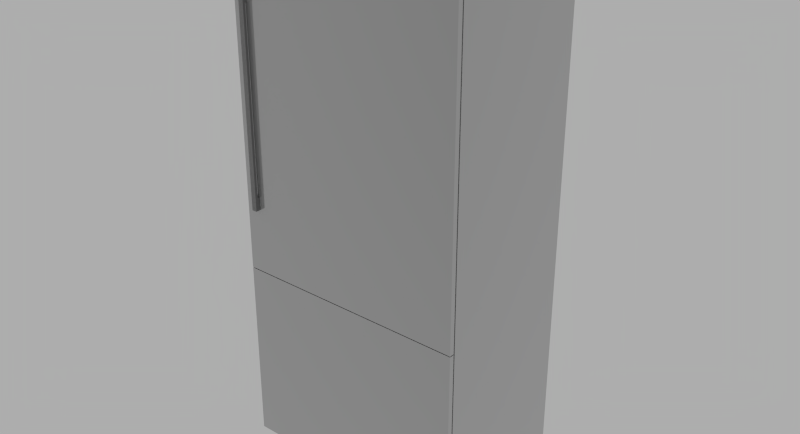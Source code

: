 # Source: Thermador_T30IB800SP.blend  (saved by Blender 2.78.0; exported with 4.5.12 LTS)
import bpy
from mathutils import Matrix  # noqa: F401  (used for matrix-valued properties, if any)

bpy.ops.wm.read_factory_settings(use_empty=True)
scene = bpy.context.scene
scene.name = 'Scene'

# ---- collections
col_collection_1 = bpy.data.collections.new('Collection 1'); scene.collection.children.link(col_collection_1)

# ---- materials (node trees are filled in below, after node groups)
mat_matte_chrome = bpy.data.materials.new('Matte Chrome')
mat_matte_chrome.alpha_threshold = 0.0
mat_matte_chrome.diffuse_color = (0.4575, 0.4575, 0.4575, 1.0)
mat_matte_chrome.roughness = 0.5
mat_matte_chrome.specular_intensity = 0.8
mat_matte_chrome.line_color = (0.0, 0.0, 0.0, 1.0)
mat_aluminum = bpy.data.materials.new('Aluminum')
mat_aluminum.alpha_threshold = 0.0
mat_aluminum.diffuse_color = (0.3813, 0.3813, 0.3813, 1.0)
mat_aluminum.roughness = 0.5
mat_aluminum.line_color = (0.0, 0.0, 0.0, 1.0)

# ---- material node trees
mat_matte_chrome.use_nodes = True; mat_matte_chrome.node_tree.nodes.clear()
_N = mat_matte_chrome.node_tree.nodes; _L = mat_matte_chrome.node_tree.links
n0 = _N.new('NodeFrame'); n0.name = 'Blender Internal'; n0.location = (-19, 987)
n0.label = 'Blender Internal'
n0.width = 433
n1 = _N.new('NodeFrame'); n1.name = 'Cycles'; n1.location = (-24, 485)
n1.label = 'Cycles'
n1.width = 762
n2 = _N.new('NodeUndefined'); n2.name = 'Output'; n2.location = (263, -88)
n3 = _N.new('NodeUndefined'); n3.name = 'Material'; n3.location = (30, -30)
n3.inputs[0].default_value = (0.4575, 0.4575, 0.4575, 1.0)
n3.inputs[1].default_value = (1.0, 1.0, 1.0, 1.0)
n3.inputs[2].default_value = 0.8
n3.inputs[3].default_value = (0.0, 0.0, 0.0)
n4 = _N.new('ShaderNodeOutputMaterial'); n4.name = 'Material Output'; n4.location = (612, -164)
n4.width = 120
n5 = _N.new('ShaderNodeMixShader'); n5.name = 'Mix Shader'; n5.location = (313, -196)
n5.width = 150
n6 = _N.new('ShaderNodeBsdfAnisotropic'); n6.name = 'Glossy BSDF'; n6.location = (30, -298)
n6.distribution = 'GGX'
n6.inputs[1].default_value = 0.1
n7 = _N.new('ShaderNodeBsdfDiffuse'); n7.name = 'Diffuse BSDF'; n7.location = (31, -162)
n7.inputs[0].default_value = (0.3931, 0.3931, 0.3931, 1.0)
n8 = _N.new('ShaderNodeLayerWeight'); n8.name = 'Layer Weight'; n8.location = (33, -30)
n8.width = 150
n2.parent = n0
n3.parent = n0
n4.parent = n1
n5.parent = n1
n6.parent = n1
n7.parent = n1
n8.parent = n1
_L.new(n7.outputs[0], n5.inputs[1])
_L.new(n5.outputs[0], n4.inputs[0])
_L.new(n6.outputs[0], n5.inputs[2])
_L.new(n8.outputs[1], n5.inputs[0])
_L.new(n3.outputs[0], n2.inputs[0])
_L.new(n3.outputs[1], n2.inputs[1])
n4.is_active_output = True
mat_aluminum.use_nodes = True; mat_aluminum.node_tree.nodes.clear()
_N = mat_aluminum.node_tree.nodes; _L = mat_aluminum.node_tree.links
n0 = _N.new('ShaderNodeRGBToBW'); n0.name = 'RGB to BW'; n0.location = (-33, 237)
n0.width = 93
n1 = _N.new('ShaderNodeMix'); n1.name = 'Mix'; n1.location = (97, 337)
n1.width = 100
n1.data_type = 'RGBA'
n1.inputs[6].default_value = (0.03958, 0.03958, 0.03958, 1.0)
n1.inputs[7].default_value = (0.3824, 0.3824, 0.3824, 1.0)
n2 = _N.new('ShaderNodeTexCoord'); n2.name = 'Texture Coordinate'; n2.location = (-665, 233)
n2.width = 150
n3 = _N.new('ShaderNodeMapping'); n3.name = 'Mapping'; n3.location = (-479, 283)
n3.inputs[3].default_value = (8.0, 160.0, 8.0)
n4 = _N.new('ShaderNodeTexNoise'); n4.name = 'Noise Texture'; n4.location = (-214, 275)
n4.width = 150
n4.inputs[2].default_value = 30.0
n4.inputs[8].default_value = 2.5
n5 = _N.new('ShaderNodeBsdfAnisotropic'); n5.name = 'Glossy BSDF'; n5.location = (235, 379)
n5.width = 168
n5.distribution = 'GGX'
n5.inputs[1].default_value = 0.3873
n6 = _N.new('ShaderNodeBsdfAnisotropic'); n6.name = 'Glossy BSDF.001'; n6.location = (235, 218)
n6.width = 179
n6.distribution = 'GGX'
n6.inputs[1].default_value = 0.3317
n7 = _N.new('ShaderNodeMixShader'); n7.name = 'Mix Shader'; n7.location = (455, 336)
n7.width = 150
n7.inputs[0].default_value = 0.1
n8 = _N.new('ShaderNodeOutputMaterial'); n8.name = 'Material Output'; n8.location = (638, 330)
n8.width = 153
_L.new(n5.outputs[0], n7.inputs[1])
_L.new(n7.outputs[0], n8.inputs[0])
_L.new(n6.outputs[0], n7.inputs[2])
_L.new(n3.outputs[0], n4.inputs[0])
_L.new(n2.outputs[0], n3.inputs[0])
_L.new(n1.outputs[2], n5.inputs[0])
_L.new(n4.outputs[1], n0.inputs[0])
_L.new(n0.outputs[0], n1.inputs[0])
n8.is_active_output = True

# ---- world
world_world = bpy.data.worlds.new('World'); scene.world = world_world
world_world.use_nodes = True; world_world.node_tree.nodes.clear()
_N = world_world.node_tree.nodes; _L = world_world.node_tree.links
n0 = _N.new('ShaderNodeOutputWorld'); n0.name = 'World Output'; n0.location = (300, 300)
n1 = _N.new('ShaderNodeBackground'); n1.name = 'Background'; n1.location = (10, 300)
n1.inputs[0].default_value = (0.42, 0.42, 0.42, 1.0)
_L.new(n1.outputs[0], n0.inputs[0])
n0.is_active_output = True
world_world.color = (0.05088, 0.05088, 0.05088)
world_world.use_sun_shadow = False
world_world.sun_shadow_jitter_overblur = 0.0
world_world.cycles.sampling_method = 'NONE'
world_world.cycles.sample_map_resolution = 256

# ---- meshes
me_base_point = bpy.data.meshes.new('Base Point')
me_base_point.from_pydata([(0.0, 0.0, 0.0)], [], [])
me_base_point.use_remesh_preserve_volume = False
me_base_point.use_remesh_preserve_attributes = False
me_base_point.use_mirror_vertex_groups = False
me_base_point.update()
me_cage = bpy.data.meshes.new('CAGE')
me_cage.from_pydata([(0.0, 0.0, 0.0), (0.0, -0.63, 0.0), (0.908, -0.63, 0.0), (0.908, 0.0, 0.0), (0.0, 0.0, 2.134), (0.0, -0.63, 2.134), (0.908, -0.63, 2.134), (0.908, 0.0, 2.134)], [], [(0, 1, 2, 3), (4, 7, 6, 5), (0, 4, 5, 1), (1, 5, 6, 2), (2, 6, 7, 3), (4, 0, 3, 7)])
me_cage.use_remesh_preserve_volume = False
me_cage.use_remesh_preserve_attributes = False
me_cage.use_mirror_vertex_groups = False
me_cage.update()
me_mesh = bpy.data.meshes.new('mesh')
me_mesh.from_pydata([(0.908, -0.6045, 0.83), (0.0, -0.6045, 0.83), (0.0, -0.5855, 0.83), (0.005, -0.5855, 0.83), (0.903, -0.5855, 0.83), (0.908, -0.5855, 0.83), (0.0, -0.6045, 2.134), (0.0, -0.5855, 2.134), (0.908, -0.6045, 2.134), (0.06, -0.6045, 1.832), (0.04, -0.6045, 1.832), (0.04, -0.6045, 1.882), (0.06, -0.6045, 1.882), (0.06, -0.6045, 1.082), (0.04, -0.6045, 1.082), (0.04, -0.6045, 1.132), (0.06, -0.6045, 1.132), (0.903, -0.5855, 2.129), (0.005, -0.5855, 2.129), (0.908, -0.5855, 2.134), (0.908, -0.6045, 0.105), (0.0, -0.6045, 0.105), (0.0, -0.5855, 0.105), (0.908, -0.5855, 0.105), (0.908, -0.6045, 0.827), (0.0, -0.6045, 0.827), (0.0, -0.5855, 0.827), (0.005, -0.5855, 0.827), (0.005, -0.5855, 0.181), (0.903, -0.5855, 0.181), (0.903, -0.5855, 0.827), (0.908, -0.5855, 0.827), (0.908, -0.5805, 2.134), (0.908, 0.005506, 2.134), (0.0, 0.005506, 2.134), (0.0, -0.5805, 2.134), (0.908, -0.5805, 0.181), (0.908, -0.5135, 0.181), (0.908, -0.5135, 0.0), (0.908, 0.005506, 0.0), (0.0, 0.005506, 0.0), (0.0, -0.5135, 0.0), (0.0, -0.5135, 0.181), (0.0, -0.5805, 0.181), (0.005, -0.5805, 2.129), (0.903, -0.5805, 2.129), (0.903, -0.5805, 0.181), (0.005, -0.5805, 0.181), (0.06, -0.6145, 1.832), (0.04, -0.6145, 1.832), (0.04, -0.6145, 1.882), (0.06, -0.6145, 1.882), (0.06, -0.6245, 1.082), (0.04, -0.6245, 1.082), (0.04, -0.6145, 1.082), (0.06, -0.6145, 1.082), (0.04, -0.6245, 1.882), (0.06, -0.6245, 1.882), (0.06, -0.6145, 1.132), (0.04, -0.6145, 1.132)], [], [(3, 4, 5, 0, 1, 2), (7, 2, 1, 6), (8, 6, 10, 11, 12, 9, 15, 16, 13, 14, 1, 0), (1, 14, 15, 9, 10, 6), (7, 19, 5, 4, 17, 18, 3, 2), (5, 19, 8, 0), (8, 19, 7, 6), (23, 20, 21, 22), (24, 25, 21, 20), (26, 22, 21, 25), (22, 26, 27, 28, 29, 30, 31, 23), (23, 31, 24, 20), (24, 31, 30, 27, 26, 25), (32, 33, 34, 35), (39, 33, 32, 36, 37, 38), (34, 33, 39, 40), (34, 40, 41, 42, 43, 35), (32, 35, 43, 47, 44, 45, 46, 36), (37, 36, 46, 29, 28, 47, 43, 42), (37, 42, 41, 38), (39, 38, 41, 40), (18, 17, 45, 44), (46, 45, 17, 4, 30, 29), (44, 47, 28, 27, 3, 18), (17, 18, 3, 4), (9, 48, 49, 10), (51, 12, 11, 50), (50, 51, 48, 49), (9, 12, 51, 48), (12, 11, 10, 9), (11, 10, 49, 50), (55, 52, 53, 54), (57, 51, 50, 56), (57, 56, 53, 52), (55, 51, 57, 52), (49, 48, 58, 59), (50, 54, 53, 56), (13, 55, 54, 14), (58, 16, 15, 59), (59, 58, 55, 54), (13, 16, 58, 55), (16, 15, 14, 13), (15, 14, 54, 59), (27, 30, 29, 28), (4, 3, 27, 30)])
me_mesh.polygons.foreach_set('use_smooth', [True] * 45)
me_mesh.polygons.foreach_set('material_index', [0, 0, 0, 0, 0, 0, 0, 0, 0, 0, 0, 0, 0, 0, 0, 0, 0, 0, 0, 0, 0, 0, 0, 0, 0, 1, 1, 0, 1, 0, 1, 0, 1, 1, 1, 1, 1, 0, 1, 0, 1, 0, 1, 0, 0])
_k = set([(0, 1), (0, 5), (0, 8), (1, 2), (1, 6), (2, 3), (2, 7), (3, 4), (3, 18), (3, 27), (4, 5), (4, 17), (4, 30), (5, 19), (6, 7), (6, 8), (7, 19), (8, 19), (9, 10), (9, 12), (9, 48), (10, 49), (11, 12), (11, 50), (12, 51), (13, 14), (13, 16), (13, 55), (14, 15), (14, 54), (15, 16), (15, 59), (16, 58), (17, 18), (17, 45), (18, 44), (20, 21), (20, 23), (20, 24), (21, 22), (21, 25), (22, 23), (22, 26), (23, 31), (24, 25), (24, 31), (25, 26), (26, 27), (27, 28), (27, 30), (28, 29), (28, 47), (29, 30), (29, 46), (30, 31), (32, 33), (32, 35), (32, 36), (33, 34), (33, 39), (34, 35), (34, 40), (35, 43), (36, 37), (36, 46), (37, 38), (37, 42), (38, 39), (38, 41), (39, 40), (40, 41), (41, 42), (42, 43), (43, 47), (44, 45), (44, 47), (45, 46), (48, 49), (48, 51), (48, 58), (49, 50), (49, 59), (50, 51), (50, 56), (51, 57), (52, 53), (52, 55), (52, 57), (53, 54), (53, 56), (54, 55), (54, 59), (55, 58), (56, 57), (58, 59)])
me_mesh.attributes.new('sharp_edge', 'BOOLEAN', 'EDGE').data.foreach_set('value', [ (min(e.vertices), max(e.vertices)) in _k for e in me_mesh.edges])
_uv = me_mesh.uv_layers.new(name='UVMap')
_uv.uv.foreach_set('vector', [0.9764, 0.2286, 0.9764, 0.001266, 0.9764, 0.0, 0.9814, 0.0, 0.9814, 0.2299, 0.9764, 0.2299, 0.9764, 0.0, 0.9764, 0.3301, 0.9715, 0.3301, 0.9715, 0.0, 0.0, 0.5403, 0.2378, 0.5403, 0.2273, 0.6167, 0.2273, 0.6041, 0.222, 0.6041, 0.222, 0.6167, 0.2273, 0.7939, 0.222, 0.7939, 0.222, 0.8066, 0.2273, 0.8066, 0.2378, 0.8704, 3.121e-08, 0.8704, 0.2378, 0.8704, 0.2273, 0.8066, 0.2273, 0.7939, 0.222, 0.6167, 0.2273, 0.6167, 0.2378, 0.5403, 0.2378, 0.4944, 0.4755, 0.4944, 0.4755, 0.8246, 0.4742, 0.8246, 0.4742, 0.4957, 0.2391, 0.4957, 0.2391, 0.8246, 0.2378, 0.8246, 0.9715, 0.2299, 0.9715, 0.56, 0.9665, 0.56, 0.9665, 0.2299, 0.9565, 0.2299, 0.9615, 0.2299, 0.9615, 0.4597, 0.9565, 0.4597, 0.9715, 0.3301, 0.9764, 0.3301, 0.9764, 0.56, 0.9715, 0.56, 0.8997, 0.5403, 0.8997, 0.7701, 0.7107, 0.7701, 0.7107, 0.5403, 0.9819, 0.56, 0.9819, 0.7428, 0.977, 0.7428, 0.977, 0.56, 0.9715, 0.2299, 0.7824, 0.2299, 0.7824, 0.2286, 0.9516, 0.2286, 0.9516, 0.001266, 0.7824, 0.001266, 0.7824, 1.509e-08, 0.9715, 0.0, 0.9814, 0.2299, 0.9814, 0.4127, 0.9764, 0.4127, 0.9764, 0.2299, 0.9516, 0.2299, 0.9565, 0.2299, 0.9565, 0.2311, 0.9565, 0.4585, 0.9565, 0.4597, 0.9516, 0.4597, 0.7107, 0.7701, 0.8641, 0.7701, 0.8641, 1.0, 0.7107, 1.0, 0.4755, 0.5403, 0.4755, 0.0, 0.629, 0.0, 0.629, 0.4944, 0.6114, 0.4944, 0.6114, 0.5403, 0.0, 0.0, 0.2378, 0.0, 0.2378, 0.5403, 1.332e-07, 0.5403, 0.629, 0.5403, 0.629, 9.92e-09, 0.7649, 0.0, 0.7649, 0.04582, 0.7824, 0.04582, 0.7824, 0.5403, 0.2378, 0.0, 0.4755, 0.0, 0.4755, 0.4944, 0.4742, 0.4944, 0.4742, 0.001266, 0.2391, 0.001266, 0.2391, 0.4944, 0.2378, 0.4944, 0.9471, 0.5403, 0.9647, 0.5403, 0.9647, 0.5415, 0.966, 0.5415, 0.966, 0.7689, 0.9647, 0.7689, 0.9647, 0.7701, 0.9471, 0.7701, 0.9471, 0.5403, 0.9471, 0.7701, 0.8997, 0.7701, 0.8997, 0.5403, 0.8641, 0.7701, 1.0, 0.7701, 1.0, 1.0, 0.8641, 1.0, 0.9641, 0.4572, 0.9641, 0.2299, 0.9654, 0.2299, 0.9654, 0.4572, 0.9827, 0.4932, 0.9827, 0.0, 0.984, 0.0, 0.984, 0.3289, 0.984, 0.3296, 0.984, 0.4932, 0.9827, 0.0, 0.9827, 0.4932, 0.9814, 0.4932, 0.9814, 0.3296, 0.9814, 0.3289, 0.9814, 0.0, 0.4755, 0.5403, 0.7107, 0.5403, 0.7107, 0.8691, 0.4755, 0.8691, 0.7876, 0.5028, 0.785, 0.5028, 0.785, 0.4977, 0.7876, 0.4977, 0.7876, 0.5332, 0.785, 0.5332, 0.785, 0.5281, 0.7876, 0.5281, 0.7824, 0.4825, 0.7876, 0.4825, 0.7876, 0.4952, 0.7824, 0.4952, 0.785, 0.5205, 0.785, 0.5078, 0.7876, 0.5078, 0.7876, 0.5205, 0.222, 0.6041, 0.2273, 0.6041, 0.2273, 0.6167, 0.222, 0.6167, 0.785, 0.5205, 0.785, 0.5332, 0.7824, 0.5332, 0.7824, 0.5205, 0.7876, 0.5078, 0.785, 0.5078, 0.785, 0.5028, 0.7876, 0.5028, 0.785, 0.5382, 0.7824, 0.5382, 0.7824, 0.5332, 0.785, 0.5332, 0.9665, 0.56, 0.9717, 0.56, 0.9717, 0.7625, 0.9665, 0.7625, 0.9615, 0.4324, 0.9615, 0.2299, 0.9641, 0.2299, 0.9641, 0.4324, 0.9717, 0.56, 0.977, 0.56, 0.977, 0.7372, 0.9717, 0.7372, 0.9846, 0.56, 0.9846, 0.7625, 0.9819, 0.7625, 0.9819, 0.56, 0.7876, 0.5382, 0.785, 0.5382, 0.785, 0.5332, 0.7876, 0.5332, 0.7876, 0.5256, 0.785, 0.5256, 0.785, 0.5205, 0.7876, 0.5205, 0.7824, 0.4699, 0.7876, 0.4699, 0.7876, 0.4825, 0.7824, 0.4825, 0.785, 0.4952, 0.785, 0.5078, 0.7824, 0.5078, 0.7824, 0.4952, 0.7824, 0.4572, 0.7876, 0.4572, 0.7876, 0.4699, 0.7824, 0.4699, 0.785, 0.5078, 0.785, 0.5205, 0.7824, 0.5205, 0.7824, 0.5078, 0.7824, 0.4572, 0.7824, 0.2299, 0.9516, 0.2299, 0.9516, 0.4572, 0.9654, 0.4572, 0.9654, 0.2299, 0.9662, 0.2299, 0.9662, 0.4572])
me_mesh.materials.append(mat_matte_chrome)
me_mesh.materials.append(mat_aluminum)
me_mesh.use_remesh_preserve_volume = False
me_mesh.use_remesh_preserve_attributes = False
me_mesh.use_mirror_vertex_groups = False
me_mesh.update()
me_mesh.normals_split_custom_set([tuple(v) for v in zip(*[iter([0.0, 0.0, -1.0, 0.0, 0.0, -1.0, 0.0, 0.0, -1.0, 0.0, 0.0, -1.0, 0.0, 0.0, -1.0, 0.0, 0.0, -1.0, -1.0, 0.0, 0.0, -1.0, 0.0, 0.0, -1.0, 0.0, 0.0, -1.0, 0.0, 0.0, 0.0, -1.0, 0.0, 0.0, -1.0, 3.247e-09, 0.0, -1.0, 3.596e-08, 0.0, -1.0, 0.0, 0.0, -1.0, 0.0, 0.0, -1.0, 1.283e-08, 0.0, -1.0, 2.591e-08, 0.0, -1.0, 0.0, 0.0, -1.0, 0.0, 0.0, -1.0, 2.453e-08, 0.0, -1.0, 3.882e-09, 0.0, -1.0, 0.0, 0.0, -1.0, 3.882e-09, 0.0, -1.0, 2.453e-08, 0.0, -1.0, 2.591e-08, 0.0, -1.0, 1.283e-08, 0.0, -1.0, 3.596e-08, 0.0, -1.0, 3.247e-09, 0.0, 1.0, -2.643e-06, 0.0, 1.0, -2.643e-06, 0.0, 1.0, -2.643e-06, 0.0, 1.0, -2.643e-06, 0.0, 1.0, -2.643e-06, 0.0, 1.0, -2.643e-06, 0.0, 1.0, -2.643e-06, 0.0, 1.0, -2.643e-06, 1.0, 0.0, 0.0, 1.0, 0.0, 0.0, 1.0, 0.0, 0.0, 1.0, 0.0, 0.0, 0.0, 0.0, 1.0, 0.0, 0.0, 1.0, 0.0, 0.0, 1.0, 0.0, 0.0, 1.0, 0.0, 0.0, -1.0, 0.0, 0.0, -1.0, 0.0, 0.0, -1.0, 0.0, 0.0, -1.0, 0.0, -1.0, 0.0, 0.0, -1.0, 0.0, 0.0, -1.0, 0.0, 0.0, -1.0, 0.0, -1.0, 0.0, 0.0, -1.0, 0.0, 0.0, -1.0, 0.0, 0.0, -1.0, 0.0, 0.0, 0.0, 1.0, 5.8e-07, 0.0, 1.0, 5.8e-07, 0.0, 1.0, 5.8e-07, 0.0, 1.0, 5.8e-07, 0.0, 1.0, 5.8e-07, 0.0, 1.0, 5.8e-07, 0.0, 1.0, 5.8e-07, 0.0, 1.0, 5.8e-07, 1.0, 0.0, 0.0, 1.0, 0.0, 0.0, 1.0, 0.0, 0.0, 1.0, 0.0, 0.0, 0.0, 0.0, 1.0, 0.0, 0.0, 1.0, 0.0, 0.0, 1.0, 0.0, 0.0, 1.0, 0.0, 0.0, 1.0, 0.0, 0.0, 1.0, 0.0, 0.0, 1.0, 0.0, 0.0, 1.0, 0.0, 0.0, 1.0, 0.0, 0.0, 1.0, 1.0, -1.203e-08, 0.0, 1.0, -1.203e-08, 0.0, 1.0, -1.203e-08, 0.0, 1.0, -1.203e-08, 0.0, 1.0, -1.203e-08, 0.0, 1.0, -1.203e-08, 0.0, 0.0, 1.0, 0.0, 0.0, 1.0, 0.0, 0.0, 1.0, 0.0, 0.0, 1.0, 0.0, -1.0, 0.0, 0.0, -1.0, 0.0, 0.0, -1.0, 0.0, 0.0, -1.0, 0.0, 0.0, -1.0, 0.0, 0.0, -1.0, 0.0, 0.0, 0.0, -1.0, 7.561e-07, 0.0, -1.0, 7.561e-07, 0.0, -1.0, 7.561e-07, 0.0, -1.0, 7.561e-07, 0.0, -1.0, 7.561e-07, 0.0, -1.0, 7.561e-07, 0.0, -1.0, 7.561e-07, 0.0, -1.0, 7.561e-07, 0.0, 0.0, -1.0, 0.0, 0.0, -1.0, 0.0, 0.0, -1.0, 0.0, 0.0, -1.0, 0.0, 0.0, -1.0, 0.0, 0.0, -1.0, 0.0, 0.0, -1.0, 0.0, 0.0, -1.0, 0.0, -1.0, 0.0, 0.0, -1.0, 0.0, 0.0, -1.0, 0.0, 0.0, -1.0, 0.0, 0.0, 0.0, -1.0, 0.0, 0.0, -1.0, 0.0, 0.0, -1.0, 0.0, 0.0, -1.0, 0.0, 0.0, 1.0, 0.0, 0.0, 1.0, 0.0, 0.0, 1.0, 0.0, 0.0, 1.0, 1.0, 6.12e-06, 0.0, 1.0, 6.12e-06, 0.0, 1.0, 6.12e-06, 0.0, 1.0, 6.12e-06, 0.0, 1.0, 6.12e-06, 0.0, 1.0, 6.12e-06, 0.0, -1.0, 0.0, 0.0, -1.0, 0.0, 0.0, -1.0, 0.0, 0.0, -1.0, 0.0, 0.0, -1.0, 0.0, 0.0, -1.0, 0.0, 0.0, 0.0, -1.0, 0.0, 0.0, -1.0, 0.0, 0.0, -1.0, 0.0, 0.0, -1.0, 0.0, 0.0, 0.0, -1.0, 0.0, 0.0, -1.0, 0.0, 0.0, -1.0, 0.0, 0.0, -1.0, 0.0, 0.0, 1.0, 0.0, 0.0, 1.0, 0.0, 0.0, 1.0, 0.0, 0.0, 1.0, 0.0, 1.0, 0.0, 0.0, 1.0, 0.0, 0.0, 1.0, 0.0, 0.0, 1.0, 0.0, 1.0, 0.0, 0.0, 1.0, 0.0, 0.0, 1.0, 0.0, 0.0, 1.0, 0.0, 0.0, 0.0, -1.0, 0.0, 0.0, -1.0, 0.0, 0.0, -1.0, 0.0, 0.0, -1.0, 0.0, -1.0, 0.0, 0.0, -1.0, 0.0, 0.0, -1.0, 0.0, 0.0, -1.0, 0.0, 0.0, 0.0, 0.0, -1.0, 0.0, 0.0, -1.0, 0.0, 0.0, -1.0, 0.0, 0.0, -1.0, 0.0, 0.0, 1.0, 0.0, 0.0, 1.0, 0.0, 0.0, 1.0, 0.0, 0.0, 1.0, 0.0, -1.0, 0.0, 0.0, -1.0, 0.0, 0.0, -1.0, 0.0, 0.0, -1.0, 0.0, 1.0, 0.0, 0.0, 1.0, 0.0, 0.0, 1.0, 0.0, 0.0, 1.0, 0.0, 0.0, 0.0, 1.0, 0.0, 0.0, 1.0, 0.0, 0.0, 1.0, 0.0, 0.0, 1.0, 0.0, -1.0, 0.0, 0.0, -1.0, 0.0, 0.0, -1.0, 0.0, 0.0, -1.0, 0.0, 0.0, 0.0, 0.0, -1.0, 0.0, 0.0, -1.0, 0.0, 0.0, -1.0, 0.0, 0.0, -1.0, 0.0, 0.0, 1.0, 0.0, 0.0, 1.0, 0.0, 0.0, 1.0, 0.0, 0.0, 1.0, 0.0, 1.0, 0.0, 0.0, 1.0, 0.0, 0.0, 1.0, 0.0, 0.0, 1.0, 0.0, 1.0, 0.0, 0.0, 1.0, 0.0, 0.0, 1.0, 0.0, 0.0, 1.0, 0.0, 0.0, 0.0, -1.0, 0.0, 0.0, -1.0, 0.0, 0.0, -1.0, 0.0, 0.0, -1.0, 0.0, -1.0, 0.0, 0.0, -1.0, 0.0, 0.0, -1.0, 0.0, 0.0, -1.0, 0.0, 0.0, 0.0, 1.0, 0.0, 0.0, 1.0, 0.0, 0.0, 1.0, 0.0, 0.0, 1.0, 0.0, 0.0, -1.0, 0.0, 0.0, -1.0, 0.0, 0.0, -1.0, 0.0, 0.0, -1.0, 0.0])] * 3)])

# ---- objects
ob_bpassembly_new_assembly = bpy.data.objects.new('BPASSEMBLY.New Assembly', me_base_point)
ob_vpdimz_new_assembly = bpy.data.objects.new('VPDIMZ.New Assembly', None)
ob_vpdimy_new_assembly = bpy.data.objects.new('VPDIMY.New Assembly', None)
ob_vpdimx_new_assembly = bpy.data.objects.new('VPDIMX.New Assembly', None)
ob_cage = bpy.data.objects.new('CAGE', me_cage)
ob_thermador_t30ib800sp = bpy.data.objects.new('Thermador T30IB800SP', me_mesh)

# ---- transforms, parenting, visibility, modifiers, constraints
ob_bpassembly_new_assembly.location = (0.0, 0.0, 0.0)
ob_bpassembly_new_assembly.lineart.crease_threshold = 0.0
ob_vpdimz_new_assembly.parent = ob_bpassembly_new_assembly
ob_vpdimz_new_assembly.location = (0.0, 0.0, 2.134)
ob_vpdimz_new_assembly.lock_location = (True, True, False)
ob_vpdimz_new_assembly.empty_display_size = 0.3048
ob_vpdimz_new_assembly.empty_image_offset = (0.0, 0.0)
ob_vpdimz_new_assembly.lineart.crease_threshold = 0.0
ob_vpdimy_new_assembly.parent = ob_bpassembly_new_assembly
ob_vpdimy_new_assembly.location = (0.0, -0.63, 0.0)
ob_vpdimy_new_assembly.lock_location = (True, False, True)
ob_vpdimy_new_assembly.empty_display_size = 0.3048
ob_vpdimy_new_assembly.empty_image_offset = (0.0, 0.0)
ob_vpdimy_new_assembly.lineart.crease_threshold = 0.0
ob_vpdimx_new_assembly.parent = ob_bpassembly_new_assembly
ob_vpdimx_new_assembly.location = (0.908, 0.0, 0.0)
ob_vpdimx_new_assembly.lock_location = (False, True, True)
ob_vpdimx_new_assembly.empty_display_size = 0.3048
ob_vpdimx_new_assembly.empty_image_offset = (0.0, 0.0)
ob_vpdimx_new_assembly.lineart.crease_threshold = 0.0
ob_cage.parent = ob_bpassembly_new_assembly
ob_cage.location = (0.0, 0.0, 0.0)
ob_cage.lock_location = (True, True, True)
ob_cage.lock_rotation = (True, True, True)
ob_cage.hide_render = True
ob_cage.visible_camera = False
ob_cage.visible_diffuse = False
ob_cage.visible_glossy = False
ob_cage.visible_transmission = False
ob_cage.visible_shadow = False
ob_cage.display_type = 'WIRE'
ob_cage.lineart.crease_threshold = 0.0
_vg = ob_cage.vertex_groups.new(name='X Dimension')
_vg = ob_cage.vertex_groups.new(name='Y Dimension')
_vg = ob_cage.vertex_groups.new(name='Z Dimension')
_m = ob_cage.modifiers.new('Hook-VPDIMX.New Assembly', 'HOOK')
_m.center = (0.908, 0.0, 0.0)
_m.matrix_inverse = ((1.0, 0.0, 0.0, -0.908), (0.0, 1.0, 0.0, 0.0), (0.0, 0.0, 1.0, 0.0), (0.0, 0.0, 0.0, 1.0))
_m.object = ob_vpdimx_new_assembly
_m = ob_cage.modifiers.new('Hook-VPDIMY.New Assembly', 'HOOK')
_m.center = (0.0, -0.63, 0.0)
_m.matrix_inverse = ((1.0, 0.0, 0.0, 0.0), (0.0, 1.0, 0.0, 0.63), (0.0, 0.0, 1.0, 0.0), (0.0, 0.0, 0.0, 1.0))
_m.object = ob_vpdimy_new_assembly
_m = ob_cage.modifiers.new('Hook-VPDIMZ.New Assembly', 'HOOK')
_m.center = (0.0, 0.0, 2.134)
_m.matrix_inverse = ((1.0, 0.0, 0.0, 0.0), (0.0, 1.0, 0.0, 0.0), (0.0, 0.0, 1.0, -2.134), (0.0, 0.0, 0.0, 1.0))
_m.object = ob_vpdimz_new_assembly
ob_thermador_t30ib800sp.parent = ob_bpassembly_new_assembly
ob_thermador_t30ib800sp.location = (0.0, 0.0, 0.0)
ob_thermador_t30ib800sp.rotation_mode = 'QUATERNION'
ob_thermador_t30ib800sp.rotation_quaternion = (1.0, 0.0, 0.0, 0.0)
ob_thermador_t30ib800sp.lineart.crease_threshold = 0.0
_m = ob_thermador_t30ib800sp.modifiers.new('EdgeSplit', 'EDGE_SPLIT')

# ---- collection membership
col_collection_1.objects.link(ob_bpassembly_new_assembly)
col_collection_1.objects.link(ob_vpdimz_new_assembly)
col_collection_1.objects.link(ob_vpdimy_new_assembly)
col_collection_1.objects.link(ob_vpdimx_new_assembly)
col_collection_1.objects.link(ob_cage)
col_collection_1.objects.link(ob_thermador_t30ib800sp)

# ---- scene / render settings (as saved in the file)
scene.frame_start = 1; scene.frame_end = 250; scene.frame_set(154)
scene.render.engine = 'CYCLES'
scene.render.resolution_x = 2096
scene.render.resolution_y = 1136
scene.render.dither_intensity = 0.0
scene.render.film_transparent = True
scene.render.use_overwrite = False
scene.cycles.use_denoising = False
scene.cycles.samples = 100
scene.cycles.sampling_pattern = 'TABULATED_SOBOL'
scene.cycles.light_sampling_threshold = 0.0
scene.cycles.use_adaptive_sampling = False
scene.cycles.use_light_tree = False
scene.cycles.caustics_reflective = False
scene.cycles.caustics_refractive = False
scene.cycles.blur_glossy = 0.5
scene.cycles.pixel_filter_type = 'GAUSSIAN'
scene.cycles.sample_clamp_indirect = 0.0
scene.view_settings.view_transform = 'Standard'
bpy.context.view_layer.update()

# ---- added for rendering (the .blend has no active camera): camera
cam_auto = bpy.data.cameras.new('AutoCamera')
cam_auto.lens = 50.0
cam_auto.sensor_width = 36.0
cam_auto.clip_end = 1000.0
ob_auto_camera = bpy.data.objects.new('AutoCamera', cam_auto)
scene.collection.objects.link(ob_auto_camera)
ob_auto_camera.location = (2.67749, -2.97768, 2.84579)
ob_auto_camera.rotation_euler = (1.09748, -7.21219e-08, 0.694738)
scene.camera = ob_auto_camera
bpy.context.view_layer.update()
